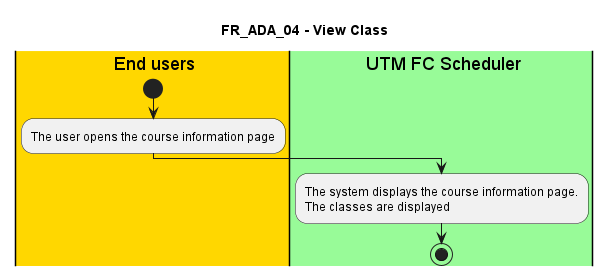

The diagram above was rendered by PlantUML. Its source (embedded in the PNG):
@startuml FR_ADA_04
title FR_ADA_04 - View Class


|#gold|eu| End users
|#palegreen|sys| UTM FC Scheduler

|eu|
start
:The user opens the course information page;

|sys|
:The system displays the course information page.
The classes are displayed;

stop

@enduml